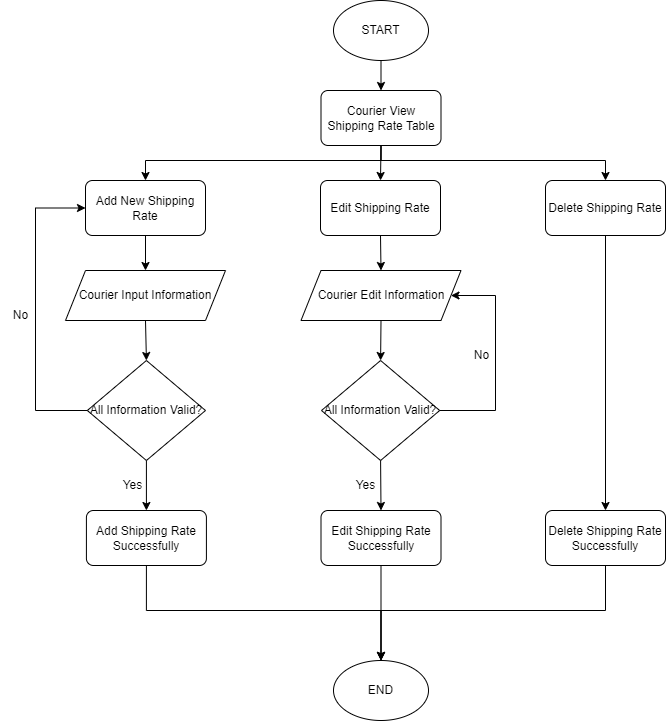

The diagram above was exported from draw.io. Its source (the exported page's mxGraphModel, read from the mxfile embedded in the PNG):
<mxGraphModel dx="1278" dy="521" grid="1" gridSize="10" guides="1" tooltips="1" connect="1" arrows="1" fold="1" page="1" pageScale="1" pageWidth="850" pageHeight="1100" math="0" shadow="0">
  <root>
    <mxCell id="0" />
    <mxCell id="1" parent="0" />
    <mxCell id="g0u17pT5CqRvGJ5cT18o-1" value="START" style="ellipse;whiteSpace=wrap;html=1;" vertex="1" parent="1">
      <mxGeometry x="378" y="40" width="95" height="60" as="geometry" />
    </mxCell>
    <mxCell id="g0u17pT5CqRvGJ5cT18o-2" value="Courier View Shipping Rate Table" style="rounded=1;whiteSpace=wrap;html=1;absoluteArcSize=1;arcSize=14;strokeWidth=1;fillColor=default;strokeColor=default;" vertex="1" parent="1">
      <mxGeometry x="365.5" y="130" width="120" height="55" as="geometry" />
    </mxCell>
    <mxCell id="g0u17pT5CqRvGJ5cT18o-3" value="" style="endArrow=classic;html=1;rounded=0;exitX=0.5;exitY=1;exitDx=0;exitDy=0;entryX=0.5;entryY=0;entryDx=0;entryDy=0;" edge="1" parent="1" source="g0u17pT5CqRvGJ5cT18o-1" target="g0u17pT5CqRvGJ5cT18o-2">
      <mxGeometry width="50" height="50" relative="1" as="geometry">
        <mxPoint x="400" y="330" as="sourcePoint" />
        <mxPoint x="450" y="280" as="targetPoint" />
      </mxGeometry>
    </mxCell>
    <mxCell id="g0u17pT5CqRvGJ5cT18o-4" value="Add New Shipping Rate" style="rounded=1;whiteSpace=wrap;html=1;absoluteArcSize=1;arcSize=14;strokeWidth=1;" vertex="1" parent="1">
      <mxGeometry x="130" y="220" width="120" height="55" as="geometry" />
    </mxCell>
    <mxCell id="g0u17pT5CqRvGJ5cT18o-5" value="Edit Shipping Rate" style="rounded=1;whiteSpace=wrap;html=1;absoluteArcSize=1;arcSize=14;strokeWidth=1;" vertex="1" parent="1">
      <mxGeometry x="365" y="220" width="120" height="55" as="geometry" />
    </mxCell>
    <mxCell id="g0u17pT5CqRvGJ5cT18o-6" value="Delete Shipping Rate" style="rounded=1;whiteSpace=wrap;html=1;absoluteArcSize=1;arcSize=14;strokeWidth=1;" vertex="1" parent="1">
      <mxGeometry x="590" y="220" width="120" height="55" as="geometry" />
    </mxCell>
    <mxCell id="g0u17pT5CqRvGJ5cT18o-7" value="" style="endArrow=classic;html=1;rounded=0;exitX=0.5;exitY=1;exitDx=0;exitDy=0;entryX=0.5;entryY=0;entryDx=0;entryDy=0;" edge="1" parent="1" source="g0u17pT5CqRvGJ5cT18o-2" target="g0u17pT5CqRvGJ5cT18o-5">
      <mxGeometry width="50" height="50" relative="1" as="geometry">
        <mxPoint x="400" y="330" as="sourcePoint" />
        <mxPoint x="450" y="280" as="targetPoint" />
      </mxGeometry>
    </mxCell>
    <mxCell id="g0u17pT5CqRvGJ5cT18o-8" value="" style="edgeStyle=segmentEdgeStyle;endArrow=classic;html=1;rounded=0;exitX=0.5;exitY=1;exitDx=0;exitDy=0;entryX=0.5;entryY=0;entryDx=0;entryDy=0;" edge="1" parent="1" source="g0u17pT5CqRvGJ5cT18o-2" target="g0u17pT5CqRvGJ5cT18o-4">
      <mxGeometry width="50" height="50" relative="1" as="geometry">
        <mxPoint x="400" y="330" as="sourcePoint" />
        <mxPoint x="450" y="280" as="targetPoint" />
        <Array as="points">
          <mxPoint x="426" y="200" />
          <mxPoint x="190" y="200" />
        </Array>
      </mxGeometry>
    </mxCell>
    <mxCell id="g0u17pT5CqRvGJ5cT18o-9" value="" style="edgeStyle=segmentEdgeStyle;endArrow=classic;html=1;rounded=0;exitX=0.5;exitY=1;exitDx=0;exitDy=0;entryX=0.5;entryY=0;entryDx=0;entryDy=0;" edge="1" parent="1" source="g0u17pT5CqRvGJ5cT18o-2" target="g0u17pT5CqRvGJ5cT18o-6">
      <mxGeometry width="50" height="50" relative="1" as="geometry">
        <mxPoint x="400" y="330" as="sourcePoint" />
        <mxPoint x="450" y="280" as="targetPoint" />
        <Array as="points">
          <mxPoint x="426" y="200" />
          <mxPoint x="650" y="200" />
        </Array>
      </mxGeometry>
    </mxCell>
    <mxCell id="g0u17pT5CqRvGJ5cT18o-10" value="Courier Input Information" style="shape=parallelogram;perimeter=parallelogramPerimeter;whiteSpace=wrap;html=1;fixedSize=1;" vertex="1" parent="1">
      <mxGeometry x="110" y="310" width="160" height="50" as="geometry" />
    </mxCell>
    <mxCell id="g0u17pT5CqRvGJ5cT18o-11" value="" style="endArrow=classic;html=1;rounded=0;exitX=0.5;exitY=1;exitDx=0;exitDy=0;entryX=0.5;entryY=0;entryDx=0;entryDy=0;" edge="1" parent="1" source="g0u17pT5CqRvGJ5cT18o-4" target="g0u17pT5CqRvGJ5cT18o-10">
      <mxGeometry width="50" height="50" relative="1" as="geometry">
        <mxPoint x="400" y="400" as="sourcePoint" />
        <mxPoint x="450" y="350" as="targetPoint" />
      </mxGeometry>
    </mxCell>
    <mxCell id="g0u17pT5CqRvGJ5cT18o-12" value="All Information Valid?" style="rhombus;whiteSpace=wrap;html=1;" vertex="1" parent="1">
      <mxGeometry x="131.81999999999994" y="400" width="118.18" height="100" as="geometry" />
    </mxCell>
    <mxCell id="g0u17pT5CqRvGJ5cT18o-13" value="" style="endArrow=classic;html=1;rounded=0;exitX=0.5;exitY=1;exitDx=0;exitDy=0;entryX=0.5;entryY=0;entryDx=0;entryDy=0;" edge="1" parent="1" source="g0u17pT5CqRvGJ5cT18o-10" target="g0u17pT5CqRvGJ5cT18o-12">
      <mxGeometry width="50" height="50" relative="1" as="geometry">
        <mxPoint x="400" y="530" as="sourcePoint" />
        <mxPoint x="450" y="480" as="targetPoint" />
      </mxGeometry>
    </mxCell>
    <mxCell id="g0u17pT5CqRvGJ5cT18o-14" value="" style="edgeStyle=segmentEdgeStyle;endArrow=classic;html=1;rounded=0;exitX=0;exitY=0.5;exitDx=0;exitDy=0;entryX=0;entryY=0.5;entryDx=0;entryDy=0;" edge="1" parent="1" source="g0u17pT5CqRvGJ5cT18o-12" target="g0u17pT5CqRvGJ5cT18o-4">
      <mxGeometry width="50" height="50" relative="1" as="geometry">
        <mxPoint x="400" y="330" as="sourcePoint" />
        <mxPoint x="450" y="280" as="targetPoint" />
        <Array as="points">
          <mxPoint x="80" y="450" />
          <mxPoint x="80" y="248" />
        </Array>
      </mxGeometry>
    </mxCell>
    <mxCell id="g0u17pT5CqRvGJ5cT18o-15" value="No" style="text;html=1;align=center;verticalAlign=middle;resizable=0;points=[];autosize=1;strokeColor=none;fillColor=none;" vertex="1" parent="1">
      <mxGeometry x="45" y="340" width="40" height="30" as="geometry" />
    </mxCell>
    <mxCell id="g0u17pT5CqRvGJ5cT18o-18" value="Add Shipping Rate Successfully" style="rounded=1;whiteSpace=wrap;html=1;absoluteArcSize=1;arcSize=14;strokeWidth=1;fillColor=default;strokeColor=default;" vertex="1" parent="1">
      <mxGeometry x="130.91" y="550" width="120" height="55" as="geometry" />
    </mxCell>
    <mxCell id="g0u17pT5CqRvGJ5cT18o-19" value="" style="endArrow=classic;html=1;rounded=0;exitX=0.5;exitY=1;exitDx=0;exitDy=0;entryX=0.5;entryY=0;entryDx=0;entryDy=0;" edge="1" parent="1" source="g0u17pT5CqRvGJ5cT18o-12" target="g0u17pT5CqRvGJ5cT18o-18">
      <mxGeometry width="50" height="50" relative="1" as="geometry">
        <mxPoint x="400" y="530" as="sourcePoint" />
        <mxPoint x="450" y="480" as="targetPoint" />
      </mxGeometry>
    </mxCell>
    <mxCell id="g0u17pT5CqRvGJ5cT18o-20" value="Yes" style="text;html=1;align=center;verticalAlign=middle;resizable=0;points=[];autosize=1;strokeColor=none;fillColor=none;" vertex="1" parent="1">
      <mxGeometry x="157" y="510" width="40" height="30" as="geometry" />
    </mxCell>
    <mxCell id="g0u17pT5CqRvGJ5cT18o-21" value="Courier Edit Information" style="shape=parallelogram;perimeter=parallelogramPerimeter;whiteSpace=wrap;html=1;fixedSize=1;" vertex="1" parent="1">
      <mxGeometry x="345.5" y="310" width="160" height="50" as="geometry" />
    </mxCell>
    <mxCell id="g0u17pT5CqRvGJ5cT18o-22" value="" style="endArrow=classic;html=1;rounded=0;exitX=0.5;exitY=1;exitDx=0;exitDy=0;entryX=0.5;entryY=0;entryDx=0;entryDy=0;" edge="1" parent="1" source="g0u17pT5CqRvGJ5cT18o-5" target="g0u17pT5CqRvGJ5cT18o-21">
      <mxGeometry width="50" height="50" relative="1" as="geometry">
        <mxPoint x="400" y="440" as="sourcePoint" />
        <mxPoint x="450" y="390" as="targetPoint" />
      </mxGeometry>
    </mxCell>
    <mxCell id="g0u17pT5CqRvGJ5cT18o-23" value="All Information Valid?" style="rhombus;whiteSpace=wrap;html=1;" vertex="1" parent="1">
      <mxGeometry x="365.99999999999994" y="400" width="118.18" height="100" as="geometry" />
    </mxCell>
    <mxCell id="g0u17pT5CqRvGJ5cT18o-24" value="" style="endArrow=classic;html=1;rounded=0;exitX=0.5;exitY=1;exitDx=0;exitDy=0;entryX=0.5;entryY=0;entryDx=0;entryDy=0;" edge="1" parent="1" source="g0u17pT5CqRvGJ5cT18o-21" target="g0u17pT5CqRvGJ5cT18o-23">
      <mxGeometry width="50" height="50" relative="1" as="geometry">
        <mxPoint x="400" y="440" as="sourcePoint" />
        <mxPoint x="450" y="390" as="targetPoint" />
      </mxGeometry>
    </mxCell>
    <mxCell id="g0u17pT5CqRvGJ5cT18o-25" value="" style="edgeStyle=segmentEdgeStyle;endArrow=classic;html=1;rounded=0;exitX=1;exitY=0.5;exitDx=0;exitDy=0;entryX=1;entryY=0.5;entryDx=0;entryDy=0;" edge="1" parent="1" source="g0u17pT5CqRvGJ5cT18o-23" target="g0u17pT5CqRvGJ5cT18o-21">
      <mxGeometry width="50" height="50" relative="1" as="geometry">
        <mxPoint x="691.8" y="492.5" as="sourcePoint" />
        <mxPoint x="689.98" y="290" as="targetPoint" />
        <Array as="points">
          <mxPoint x="540" y="450" />
          <mxPoint x="540" y="335" />
        </Array>
      </mxGeometry>
    </mxCell>
    <mxCell id="g0u17pT5CqRvGJ5cT18o-26" value="No" style="text;html=1;align=center;verticalAlign=middle;resizable=0;points=[];autosize=1;strokeColor=none;fillColor=none;" vertex="1" parent="1">
      <mxGeometry x="505.5" y="380" width="40" height="30" as="geometry" />
    </mxCell>
    <mxCell id="g0u17pT5CqRvGJ5cT18o-27" value="Edit Shipping Rate Successfully" style="rounded=1;whiteSpace=wrap;html=1;absoluteArcSize=1;arcSize=14;strokeWidth=1;fillColor=default;strokeColor=default;" vertex="1" parent="1">
      <mxGeometry x="365.5" y="550" width="120" height="55" as="geometry" />
    </mxCell>
    <mxCell id="g0u17pT5CqRvGJ5cT18o-28" value="" style="endArrow=classic;html=1;rounded=0;exitX=0.5;exitY=1;exitDx=0;exitDy=0;entryX=0.5;entryY=0;entryDx=0;entryDy=0;" edge="1" parent="1" source="g0u17pT5CqRvGJ5cT18o-23" target="g0u17pT5CqRvGJ5cT18o-27">
      <mxGeometry width="50" height="50" relative="1" as="geometry">
        <mxPoint x="400" y="440" as="sourcePoint" />
        <mxPoint x="450" y="390" as="targetPoint" />
      </mxGeometry>
    </mxCell>
    <mxCell id="g0u17pT5CqRvGJ5cT18o-29" value="Yes" style="text;html=1;align=center;verticalAlign=middle;resizable=0;points=[];autosize=1;strokeColor=none;fillColor=none;" vertex="1" parent="1">
      <mxGeometry x="390" y="510" width="40" height="30" as="geometry" />
    </mxCell>
    <mxCell id="g0u17pT5CqRvGJ5cT18o-30" value="END" style="ellipse;whiteSpace=wrap;html=1;" vertex="1" parent="1">
      <mxGeometry x="378" y="700" width="95" height="60" as="geometry" />
    </mxCell>
    <mxCell id="g0u17pT5CqRvGJ5cT18o-31" value="Delete Shipping Rate Successfully" style="rounded=1;whiteSpace=wrap;html=1;absoluteArcSize=1;arcSize=14;strokeWidth=1;fillColor=default;strokeColor=default;" vertex="1" parent="1">
      <mxGeometry x="590" y="550" width="120" height="55" as="geometry" />
    </mxCell>
    <mxCell id="g0u17pT5CqRvGJ5cT18o-32" value="" style="endArrow=classic;html=1;rounded=0;exitX=0.5;exitY=1;exitDx=0;exitDy=0;entryX=0.5;entryY=0;entryDx=0;entryDy=0;" edge="1" parent="1" source="g0u17pT5CqRvGJ5cT18o-6" target="g0u17pT5CqRvGJ5cT18o-31">
      <mxGeometry width="50" height="50" relative="1" as="geometry">
        <mxPoint x="400" y="440" as="sourcePoint" />
        <mxPoint x="450" y="390" as="targetPoint" />
      </mxGeometry>
    </mxCell>
    <mxCell id="g0u17pT5CqRvGJ5cT18o-33" value="" style="edgeStyle=segmentEdgeStyle;endArrow=classic;html=1;rounded=0;exitX=0.5;exitY=1;exitDx=0;exitDy=0;entryX=0.5;entryY=0;entryDx=0;entryDy=0;" edge="1" parent="1" source="g0u17pT5CqRvGJ5cT18o-18" target="g0u17pT5CqRvGJ5cT18o-30">
      <mxGeometry width="50" height="50" relative="1" as="geometry">
        <mxPoint x="400" y="640" as="sourcePoint" />
        <mxPoint x="450" y="590" as="targetPoint" />
        <Array as="points">
          <mxPoint x="191" y="650" />
          <mxPoint x="426" y="650" />
        </Array>
      </mxGeometry>
    </mxCell>
    <mxCell id="g0u17pT5CqRvGJ5cT18o-35" value="" style="endArrow=classic;html=1;rounded=0;exitX=0.5;exitY=1;exitDx=0;exitDy=0;entryX=0.5;entryY=0;entryDx=0;entryDy=0;" edge="1" parent="1" source="g0u17pT5CqRvGJ5cT18o-27" target="g0u17pT5CqRvGJ5cT18o-30">
      <mxGeometry width="50" height="50" relative="1" as="geometry">
        <mxPoint x="400" y="640" as="sourcePoint" />
        <mxPoint x="450" y="590" as="targetPoint" />
      </mxGeometry>
    </mxCell>
    <mxCell id="g0u17pT5CqRvGJ5cT18o-36" value="" style="edgeStyle=segmentEdgeStyle;endArrow=classic;html=1;rounded=0;exitX=0.5;exitY=1;exitDx=0;exitDy=0;entryX=0.5;entryY=0;entryDx=0;entryDy=0;" edge="1" parent="1" source="g0u17pT5CqRvGJ5cT18o-31" target="g0u17pT5CqRvGJ5cT18o-30">
      <mxGeometry width="50" height="50" relative="1" as="geometry">
        <mxPoint x="400" y="640" as="sourcePoint" />
        <mxPoint x="450" y="590" as="targetPoint" />
        <Array as="points">
          <mxPoint x="650" y="650" />
          <mxPoint x="426" y="650" />
        </Array>
      </mxGeometry>
    </mxCell>
  </root>
</mxGraphModel>